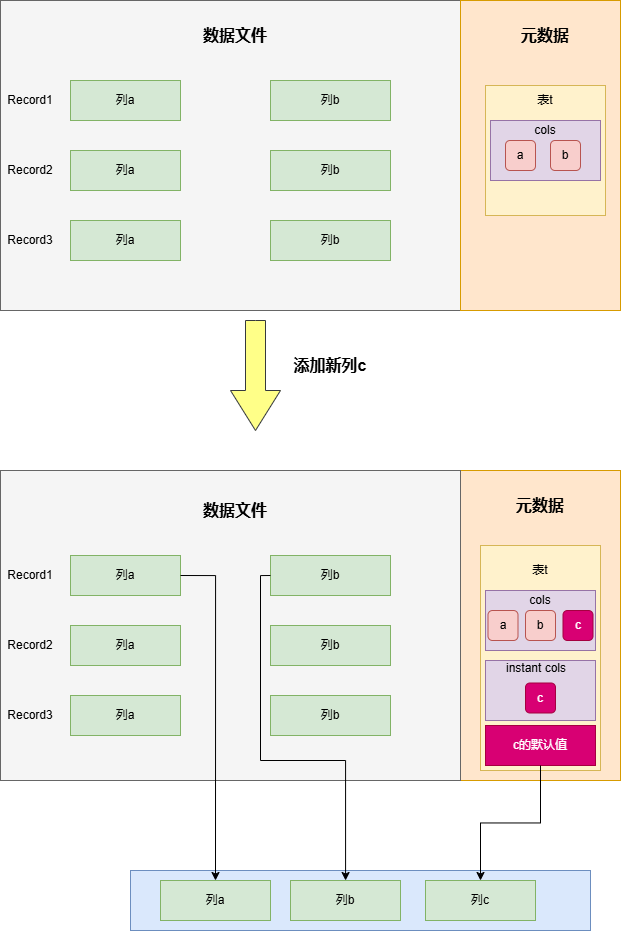

The diagram above was exported from draw.io. Its source (the exported page's mxGraphModel, read from the mxfile embedded in the PNG):
<mxGraphModel dx="3106" dy="1758" grid="1" gridSize="10" guides="1" tooltips="1" connect="1" arrows="1" fold="1" page="1" pageScale="1" pageWidth="827" pageHeight="670" math="0" shadow="0">
  <root>
    <mxCell id="0" />
    <mxCell id="1" parent="0" />
    <mxCell id="_P8yDBZA4Sn9bMAs_pFL-2" value="" style="rounded=0;whiteSpace=wrap;html=1;fillColor=#f5f5f5;fontColor=#333333;strokeColor=#666666;" vertex="1" parent="1">
      <mxGeometry x="70" y="10" width="460" height="310" as="geometry" />
    </mxCell>
    <mxCell id="_P8yDBZA4Sn9bMAs_pFL-3" value="" style="rounded=0;whiteSpace=wrap;html=1;fillColor=#ffe6cc;strokeColor=#d79b00;" vertex="1" parent="1">
      <mxGeometry x="530" y="10" width="160" height="310" as="geometry" />
    </mxCell>
    <mxCell id="_P8yDBZA4Sn9bMAs_pFL-4" value="&lt;b&gt;&lt;font style=&quot;font-size: 16px;&quot;&gt;数据文件&lt;/font&gt;&lt;/b&gt;" style="text;html=1;align=center;verticalAlign=middle;whiteSpace=wrap;rounded=0;" vertex="1" parent="1">
      <mxGeometry x="270" y="30" width="70" height="30" as="geometry" />
    </mxCell>
    <mxCell id="_P8yDBZA4Sn9bMAs_pFL-5" value="&lt;font style=&quot;font-size: 16px;&quot;&gt;&lt;b&gt;元数据&lt;/b&gt;&lt;/font&gt;" style="text;html=1;align=center;verticalAlign=middle;whiteSpace=wrap;rounded=0;" vertex="1" parent="1">
      <mxGeometry x="585" y="30" width="60" height="30" as="geometry" />
    </mxCell>
    <mxCell id="_P8yDBZA4Sn9bMAs_pFL-6" value="列a" style="rounded=0;whiteSpace=wrap;html=1;fillColor=#d5e8d4;strokeColor=#82b366;" vertex="1" parent="1">
      <mxGeometry x="140" y="90" width="110" height="40" as="geometry" />
    </mxCell>
    <mxCell id="_P8yDBZA4Sn9bMAs_pFL-7" value="列b" style="rounded=0;whiteSpace=wrap;html=1;fillColor=#d5e8d4;strokeColor=#82b366;" vertex="1" parent="1">
      <mxGeometry x="340" y="90" width="120" height="40" as="geometry" />
    </mxCell>
    <mxCell id="_P8yDBZA4Sn9bMAs_pFL-8" value="列a" style="rounded=0;whiteSpace=wrap;html=1;fillColor=#d5e8d4;strokeColor=#82b366;" vertex="1" parent="1">
      <mxGeometry x="140" y="230" width="110" height="40" as="geometry" />
    </mxCell>
    <mxCell id="_P8yDBZA4Sn9bMAs_pFL-9" value="列b" style="rounded=0;whiteSpace=wrap;html=1;fillColor=#d5e8d4;strokeColor=#82b366;" vertex="1" parent="1">
      <mxGeometry x="340" y="230" width="120" height="40" as="geometry" />
    </mxCell>
    <mxCell id="_P8yDBZA4Sn9bMAs_pFL-10" value="列a" style="rounded=0;whiteSpace=wrap;html=1;fillColor=#d5e8d4;strokeColor=#82b366;" vertex="1" parent="1">
      <mxGeometry x="140" y="160" width="110" height="40" as="geometry" />
    </mxCell>
    <mxCell id="_P8yDBZA4Sn9bMAs_pFL-11" value="列b" style="rounded=0;whiteSpace=wrap;html=1;fillColor=#d5e8d4;strokeColor=#82b366;" vertex="1" parent="1">
      <mxGeometry x="340" y="160" width="120" height="40" as="geometry" />
    </mxCell>
    <mxCell id="_P8yDBZA4Sn9bMAs_pFL-12" value="Record1" style="text;html=1;align=center;verticalAlign=middle;whiteSpace=wrap;rounded=0;" vertex="1" parent="1">
      <mxGeometry x="70" y="95" width="60" height="30" as="geometry" />
    </mxCell>
    <mxCell id="_P8yDBZA4Sn9bMAs_pFL-13" value="Record3" style="text;html=1;align=center;verticalAlign=middle;whiteSpace=wrap;rounded=0;" vertex="1" parent="1">
      <mxGeometry x="70" y="235" width="60" height="30" as="geometry" />
    </mxCell>
    <mxCell id="_P8yDBZA4Sn9bMAs_pFL-14" value="Record2" style="text;html=1;align=center;verticalAlign=middle;whiteSpace=wrap;rounded=0;" vertex="1" parent="1">
      <mxGeometry x="70" y="165" width="60" height="30" as="geometry" />
    </mxCell>
    <mxCell id="_P8yDBZA4Sn9bMAs_pFL-15" value="" style="rounded=0;whiteSpace=wrap;html=1;fillColor=#fff2cc;strokeColor=#d6b656;" vertex="1" parent="1">
      <mxGeometry x="555" y="95" width="120" height="130" as="geometry" />
    </mxCell>
    <mxCell id="_P8yDBZA4Sn9bMAs_pFL-16" value="表t" style="text;html=1;align=center;verticalAlign=middle;whiteSpace=wrap;rounded=0;" vertex="1" parent="1">
      <mxGeometry x="585" y="95" width="60" height="30" as="geometry" />
    </mxCell>
    <mxCell id="_P8yDBZA4Sn9bMAs_pFL-17" value="" style="rounded=0;whiteSpace=wrap;html=1;fillColor=#e1d5e7;strokeColor=#9673a6;" vertex="1" parent="1">
      <mxGeometry x="560" y="130" width="110" height="60" as="geometry" />
    </mxCell>
    <mxCell id="_P8yDBZA4Sn9bMAs_pFL-18" value="cols" style="text;html=1;align=center;verticalAlign=middle;whiteSpace=wrap;rounded=0;" vertex="1" parent="1">
      <mxGeometry x="585" y="125" width="60" height="30" as="geometry" />
    </mxCell>
    <mxCell id="_P8yDBZA4Sn9bMAs_pFL-19" value="b" style="rounded=1;whiteSpace=wrap;html=1;fillColor=#f8cecc;strokeColor=#b85450;" vertex="1" parent="1">
      <mxGeometry x="620" y="150" width="30" height="30" as="geometry" />
    </mxCell>
    <mxCell id="_P8yDBZA4Sn9bMAs_pFL-20" value="a" style="rounded=1;whiteSpace=wrap;html=1;fillColor=#f8cecc;strokeColor=#b85450;" vertex="1" parent="1">
      <mxGeometry x="575" y="150" width="30" height="30" as="geometry" />
    </mxCell>
    <mxCell id="_P8yDBZA4Sn9bMAs_pFL-21" value="" style="rounded=0;whiteSpace=wrap;html=1;fillColor=#ffe6cc;strokeColor=#d79b00;" vertex="1" parent="1">
      <mxGeometry x="530" y="480" width="160" height="310" as="geometry" />
    </mxCell>
    <mxCell id="_P8yDBZA4Sn9bMAs_pFL-23" value="&lt;font style=&quot;font-size: 16px;&quot;&gt;&lt;b&gt;元数据&lt;/b&gt;&lt;/font&gt;" style="text;html=1;align=center;verticalAlign=middle;whiteSpace=wrap;rounded=0;" vertex="1" parent="1">
      <mxGeometry x="580" y="500" width="60" height="30" as="geometry" />
    </mxCell>
    <mxCell id="_P8yDBZA4Sn9bMAs_pFL-30" value="" style="rounded=0;whiteSpace=wrap;html=1;fillColor=#fff2cc;strokeColor=#d6b656;" vertex="1" parent="1">
      <mxGeometry x="550" y="555" width="120" height="225" as="geometry" />
    </mxCell>
    <mxCell id="_P8yDBZA4Sn9bMAs_pFL-31" value="表t" style="text;html=1;align=center;verticalAlign=middle;whiteSpace=wrap;rounded=0;" vertex="1" parent="1">
      <mxGeometry x="580" y="565" width="60" height="30" as="geometry" />
    </mxCell>
    <mxCell id="_P8yDBZA4Sn9bMAs_pFL-32" value="" style="rounded=0;whiteSpace=wrap;html=1;fillColor=#e1d5e7;strokeColor=#9673a6;" vertex="1" parent="1">
      <mxGeometry x="555" y="600" width="110" height="60" as="geometry" />
    </mxCell>
    <mxCell id="_P8yDBZA4Sn9bMAs_pFL-33" value="cols" style="text;html=1;align=center;verticalAlign=middle;whiteSpace=wrap;rounded=0;" vertex="1" parent="1">
      <mxGeometry x="580" y="595" width="60" height="30" as="geometry" />
    </mxCell>
    <mxCell id="_P8yDBZA4Sn9bMAs_pFL-34" value="b" style="rounded=1;whiteSpace=wrap;html=1;fillColor=#f8cecc;strokeColor=#b85450;" vertex="1" parent="1">
      <mxGeometry x="595" y="620" width="30" height="30" as="geometry" />
    </mxCell>
    <mxCell id="_P8yDBZA4Sn9bMAs_pFL-35" value="a" style="rounded=1;whiteSpace=wrap;html=1;fillColor=#f8cecc;strokeColor=#b85450;" vertex="1" parent="1">
      <mxGeometry x="557.5" y="620" width="30" height="30" as="geometry" />
    </mxCell>
    <mxCell id="_P8yDBZA4Sn9bMAs_pFL-42" value="c" style="rounded=1;whiteSpace=wrap;html=1;fillColor=#d80073;strokeColor=#A50040;fontColor=#ffffff;" vertex="1" parent="1">
      <mxGeometry x="632.5" y="620" width="30" height="30" as="geometry" />
    </mxCell>
    <mxCell id="_P8yDBZA4Sn9bMAs_pFL-43" value="" style="html=1;shadow=0;dashed=0;align=center;verticalAlign=middle;shape=mxgraph.arrows2.arrow;dy=0.6;dx=40;direction=south;notch=0;fillColor=#ffff88;strokeColor=#36393d;" vertex="1" parent="1">
      <mxGeometry x="300" y="330" width="50" height="110" as="geometry" />
    </mxCell>
    <mxCell id="_P8yDBZA4Sn9bMAs_pFL-44" value="&lt;b&gt;&lt;font style=&quot;font-size: 16px;&quot;&gt;添加新列c&lt;/font&gt;&lt;/b&gt;" style="text;html=1;align=center;verticalAlign=middle;whiteSpace=wrap;rounded=0;" vertex="1" parent="1">
      <mxGeometry x="360" y="350" width="80" height="50" as="geometry" />
    </mxCell>
    <mxCell id="_P8yDBZA4Sn9bMAs_pFL-66" value="" style="rounded=0;whiteSpace=wrap;html=1;fillColor=#f5f5f5;fontColor=#333333;strokeColor=#666666;" vertex="1" parent="1">
      <mxGeometry x="70" y="480" width="460" height="310" as="geometry" />
    </mxCell>
    <mxCell id="_P8yDBZA4Sn9bMAs_pFL-67" value="&lt;b&gt;&lt;font style=&quot;font-size: 16px;&quot;&gt;数据文件&lt;/font&gt;&lt;/b&gt;" style="text;html=1;align=center;verticalAlign=middle;whiteSpace=wrap;rounded=0;" vertex="1" parent="1">
      <mxGeometry x="270" y="505" width="70" height="30" as="geometry" />
    </mxCell>
    <mxCell id="_P8yDBZA4Sn9bMAs_pFL-68" value="列a" style="rounded=0;whiteSpace=wrap;html=1;fillColor=#d5e8d4;strokeColor=#82b366;" vertex="1" parent="1">
      <mxGeometry x="140" y="565" width="110" height="40" as="geometry" />
    </mxCell>
    <mxCell id="_P8yDBZA4Sn9bMAs_pFL-69" value="列b" style="rounded=0;whiteSpace=wrap;html=1;fillColor=#d5e8d4;strokeColor=#82b366;" vertex="1" parent="1">
      <mxGeometry x="340" y="565" width="120" height="40" as="geometry" />
    </mxCell>
    <mxCell id="_P8yDBZA4Sn9bMAs_pFL-70" value="列a" style="rounded=0;whiteSpace=wrap;html=1;fillColor=#d5e8d4;strokeColor=#82b366;" vertex="1" parent="1">
      <mxGeometry x="140" y="705" width="110" height="40" as="geometry" />
    </mxCell>
    <mxCell id="_P8yDBZA4Sn9bMAs_pFL-71" value="列b" style="rounded=0;whiteSpace=wrap;html=1;fillColor=#d5e8d4;strokeColor=#82b366;" vertex="1" parent="1">
      <mxGeometry x="340" y="705" width="120" height="40" as="geometry" />
    </mxCell>
    <mxCell id="_P8yDBZA4Sn9bMAs_pFL-72" value="列a" style="rounded=0;whiteSpace=wrap;html=1;fillColor=#d5e8d4;strokeColor=#82b366;" vertex="1" parent="1">
      <mxGeometry x="140" y="635" width="110" height="40" as="geometry" />
    </mxCell>
    <mxCell id="_P8yDBZA4Sn9bMAs_pFL-73" value="列b" style="rounded=0;whiteSpace=wrap;html=1;fillColor=#d5e8d4;strokeColor=#82b366;" vertex="1" parent="1">
      <mxGeometry x="340" y="635" width="120" height="40" as="geometry" />
    </mxCell>
    <mxCell id="_P8yDBZA4Sn9bMAs_pFL-74" value="Record1" style="text;html=1;align=center;verticalAlign=middle;whiteSpace=wrap;rounded=0;" vertex="1" parent="1">
      <mxGeometry x="70" y="570" width="60" height="30" as="geometry" />
    </mxCell>
    <mxCell id="_P8yDBZA4Sn9bMAs_pFL-75" value="Record3" style="text;html=1;align=center;verticalAlign=middle;whiteSpace=wrap;rounded=0;" vertex="1" parent="1">
      <mxGeometry x="70" y="710" width="60" height="30" as="geometry" />
    </mxCell>
    <mxCell id="_P8yDBZA4Sn9bMAs_pFL-76" value="Record2" style="text;html=1;align=center;verticalAlign=middle;whiteSpace=wrap;rounded=0;" vertex="1" parent="1">
      <mxGeometry x="70" y="640" width="60" height="30" as="geometry" />
    </mxCell>
    <mxCell id="_P8yDBZA4Sn9bMAs_pFL-88" value="" style="rounded=0;whiteSpace=wrap;html=1;fillColor=#e1d5e7;strokeColor=#9673a6;" vertex="1" parent="1">
      <mxGeometry x="555" y="670" width="110" height="60" as="geometry" />
    </mxCell>
    <mxCell id="_P8yDBZA4Sn9bMAs_pFL-82" value="c" style="rounded=1;whiteSpace=wrap;html=1;fillColor=#d80073;strokeColor=#A50040;fontColor=#ffffff;" vertex="1" parent="1">
      <mxGeometry x="595" y="692.5" width="30" height="30" as="geometry" />
    </mxCell>
    <mxCell id="_P8yDBZA4Sn9bMAs_pFL-84" value="instant cols" style="text;html=1;align=center;verticalAlign=middle;whiteSpace=wrap;rounded=0;" vertex="1" parent="1">
      <mxGeometry x="566.25" y="662.5" width="80" height="30" as="geometry" />
    </mxCell>
    <mxCell id="_P8yDBZA4Sn9bMAs_pFL-86" value="c的默认值" style="rounded=0;whiteSpace=wrap;html=1;fillColor=#d80073;strokeColor=#A50040;fontColor=#ffffff;" vertex="1" parent="1">
      <mxGeometry x="555" y="735" width="110" height="40" as="geometry" />
    </mxCell>
    <mxCell id="_P8yDBZA4Sn9bMAs_pFL-96" value="" style="rounded=0;whiteSpace=wrap;html=1;fillColor=#dae8fc;strokeColor=#6c8ebf;" vertex="1" parent="1">
      <mxGeometry x="200" y="880" width="460" height="60" as="geometry" />
    </mxCell>
    <mxCell id="_P8yDBZA4Sn9bMAs_pFL-93" value="列a" style="rounded=0;whiteSpace=wrap;html=1;fillColor=#d5e8d4;strokeColor=#82b366;" vertex="1" parent="1">
      <mxGeometry x="230" y="890" width="110" height="40" as="geometry" />
    </mxCell>
    <mxCell id="_P8yDBZA4Sn9bMAs_pFL-94" value="列c" style="rounded=0;whiteSpace=wrap;html=1;fillColor=#d5e8d4;strokeColor=#82b366;" vertex="1" parent="1">
      <mxGeometry x="495" y="890" width="110" height="40" as="geometry" />
    </mxCell>
    <mxCell id="_P8yDBZA4Sn9bMAs_pFL-95" value="列b" style="rounded=0;whiteSpace=wrap;html=1;fillColor=#d5e8d4;strokeColor=#82b366;" vertex="1" parent="1">
      <mxGeometry x="360" y="890" width="110" height="40" as="geometry" />
    </mxCell>
    <mxCell id="_P8yDBZA4Sn9bMAs_pFL-97" value="" style="endArrow=classic;html=1;rounded=0;exitX=0.5;exitY=1;exitDx=0;exitDy=0;entryX=0.5;entryY=0;entryDx=0;entryDy=0;edgeStyle=orthogonalEdgeStyle;" edge="1" parent="1" source="_P8yDBZA4Sn9bMAs_pFL-86" target="_P8yDBZA4Sn9bMAs_pFL-94">
      <mxGeometry width="50" height="50" relative="1" as="geometry">
        <mxPoint x="620" y="670" as="sourcePoint" />
        <mxPoint x="670" y="620" as="targetPoint" />
      </mxGeometry>
    </mxCell>
    <mxCell id="_P8yDBZA4Sn9bMAs_pFL-100" value="" style="endArrow=classic;html=1;rounded=0;exitX=1;exitY=0.5;exitDx=0;exitDy=0;entryX=0.5;entryY=0;entryDx=0;entryDy=0;edgeStyle=orthogonalEdgeStyle;" edge="1" parent="1" source="_P8yDBZA4Sn9bMAs_pFL-68" target="_P8yDBZA4Sn9bMAs_pFL-93">
      <mxGeometry width="50" height="50" relative="1" as="geometry">
        <mxPoint x="620" y="680" as="sourcePoint" />
        <mxPoint x="670" y="630" as="targetPoint" />
      </mxGeometry>
    </mxCell>
    <mxCell id="_P8yDBZA4Sn9bMAs_pFL-101" value="" style="endArrow=classic;html=1;rounded=0;exitX=0;exitY=0.5;exitDx=0;exitDy=0;edgeStyle=orthogonalEdgeStyle;" edge="1" parent="1" source="_P8yDBZA4Sn9bMAs_pFL-69" target="_P8yDBZA4Sn9bMAs_pFL-95">
      <mxGeometry width="50" height="50" relative="1" as="geometry">
        <mxPoint x="620" y="680" as="sourcePoint" />
        <mxPoint x="670" y="630" as="targetPoint" />
        <Array as="points">
          <mxPoint x="330" y="585" />
          <mxPoint x="330" y="770" />
          <mxPoint x="415" y="770" />
        </Array>
      </mxGeometry>
    </mxCell>
  </root>
</mxGraphModel>